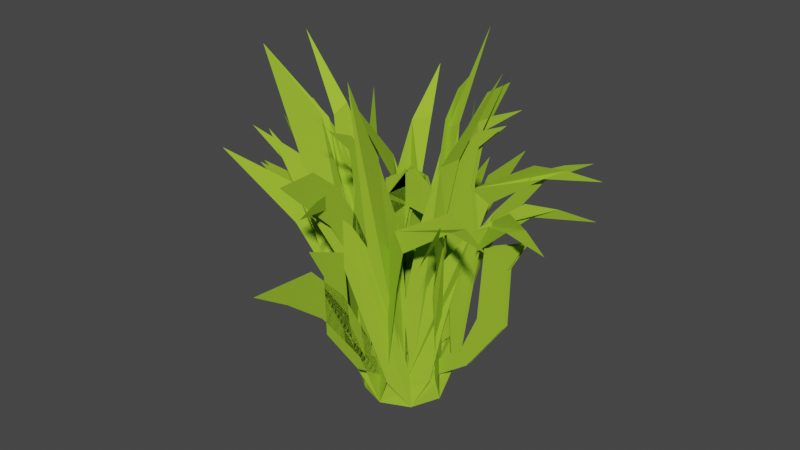 # Source: weed420.blend  (saved by Blender 3.6.13; exported with 4.5.12 LTS)
import bpy
from mathutils import Matrix  # noqa: F401  (used for matrix-valued properties, if any)

bpy.ops.wm.read_factory_settings(use_empty=True)
scene = bpy.context.scene
scene.name = 'Scene'

# ---- collections
col_collection = bpy.data.collections.new('Collection'); scene.collection.children.link(col_collection)

# ---- materials (node trees are filled in below, after node groups)
mat_weed420 = bpy.data.materials.new('weed420')
mat_weed420.use_transparent_shadow = False
mat_weed420.diffuse_color = (0.3325, 0.5543, 0.03553, 1.0)
mat_weed420.roughness = 1.0
mat_weed420.specular_intensity = 0.0
mat_weed420.metallic = 0.5

# ---- material node trees

# ---- world
world_world = bpy.data.worlds.new('World'); scene.world = world_world
world_world.use_nodes = True; world_world.node_tree.nodes.clear()
_N = world_world.node_tree.nodes; _L = world_world.node_tree.links
n0 = _N.new('ShaderNodeOutputWorld'); n0.name = 'World Output'; n0.location = (300, 300)
n1 = _N.new('ShaderNodeBackground'); n1.name = 'Background'; n1.location = (10, 300)
n1.inputs[0].default_value = (0.05088, 0.05088, 0.05088, 1.0)
_L.new(n1.outputs[0], n0.inputs[0])
n0.is_active_output = True
world_world.color = (0.05088, 0.05088, 0.05088)
world_world.use_sun_shadow = False
world_world.sun_shadow_jitter_overblur = 0.0

# ---- meshes
me_plane = bpy.data.meshes.new('Plane')
me_plane.from_pydata([(-1.743e-16, -0.962, 1.501), (-2.811e-17, 1.442, 1.392), (0.0, 0.307, -0.004614), (0.0, 0.01218, -0.004614), (-1.005e-16, -0.8359, 1.27), (-5.692e-17, -0.8272, 0.829), (8.433e-18, -0.5322, 0.4017), (-7.59e-17, -0.646, 1.366), (-4.709e-17, -0.6073, 0.8137), (-9.839e-18, -0.4523, 0.4475), (1.476e-17, -0.5812, 1.317), (1.476e-17, -0.5232, 1.772), (1.476e-17, -0.5735, 2.061), (1.476e-17, -0.7491, 2.238), (1.476e-17, -0.5476, 2.149), (1.476e-17, -0.4099, 1.966), (1.476e-17, -0.3259, 1.546), (1.476e-17, -0.3533, 1.105), (-1.054e-17, -0.396, 0.4461), (-7.028e-19, -0.006416, 0.109), (-1.476e-17, -0.362, 0.5601), (-1.757e-17, -0.3131, 0.9053), (1.476e-17, -0.07393, 1.135), (-7.028e-18, -0.1719, 0.8472), (-7.731e-18, -0.1876, 0.5582), (-4.919e-18, 0.03486, 0.2156), (-4.006e-17, -0.1385, 0.557), (-6.184e-17, -0.104, 0.9658), (-4.568e-17, 0.03039, 1.243), (-7.028e-19, -0.01779, 1.472), (-4.217e-18, -0.1602, 1.448), (-4.919e-18, -0.232, 1.327), (1.476e-17, -0.29, 1.186), (1.476e-17, -0.2836, 1.454), (1.476e-17, -0.2237, 1.602), (2.811e-17, -0.03257, 1.747), (9.136e-18, 0.1951, 1.623), (-5.903e-17, 0.2201, 1.204), (-9.206e-17, 0.07711, 0.774), (-6.887e-17, 0.05169, 0.4185), (-5.271e-17, 0.1522, 0.1547), (1.384e-16, 0.2141, 0.7394), (1.272e-16, 0.3438, 1.171), (1.265e-16, 0.5209, 1.584), (1.096e-16, 0.6894, 1.848), (1.082e-16, 0.8968, 2.021), (9.839e-17, 1.184, 2.019), (4.99e-17, 0.7624, 1.603), (1.124e-17, 0.5344, 1.223), (1.406e-18, 0.3699, 0.8147), (-2.6e-17, 0.2632, 0.3886), (-7.731e-18, 0.2356, 0.09056), (-4.357e-17, 0.4118, 0.5827), (-3.303e-17, 0.6581, 1.047), (-7.731e-18, 0.9483, 1.354), (-8.433e-18, 1.165, 1.21), (2.319e-17, 0.8634, 0.9671), (-6.114e-17, 0.5117, 0.4922), (0.9823, 0.02028, 1.501), (-1.422, 0.02028, 1.392), (-0.2867, 0.02028, -0.004614), (0.008104, 0.02028, -0.004614), (0.8562, 0.02028, 1.27), (0.8475, 0.02028, 0.829), (0.5525, 0.02028, 0.4017), (0.6663, 0.02028, 1.366), (0.6276, 0.02028, 0.8137), (0.4726, 0.02028, 0.4475), (0.6014, 0.02028, 1.317), (0.5435, 0.02028, 1.772), (0.5938, 0.02028, 2.061), (0.7694, 0.02028, 2.238), (0.5679, 0.02028, 2.149), (0.4302, 0.02028, 1.966), (0.3462, 0.02028, 1.546), (0.3736, 0.02028, 1.105), (0.4163, 0.02028, 0.4461), (0.0267, 0.02028, 0.109), (0.3822, 0.02028, 0.5601), (0.3334, 0.02028, 0.9053), (0.09422, 0.02028, 1.135), (0.1921, 0.02028, 0.8472), (0.2079, 0.02028, 0.5582), (-0.01458, 0.02028, 0.2156), (0.1588, 0.02028, 0.557), (0.1243, 0.02028, 0.9658), (-0.01011, 0.02028, 1.243), (0.03808, 0.02028, 1.472), (0.1804, 0.02028, 1.448), (0.2523, 0.02028, 1.327), (0.3103, 0.02028, 1.186), (0.3039, 0.02028, 1.454), (0.244, 0.02028, 1.602), (0.05285, 0.02028, 1.747), (-0.1749, 0.02028, 1.623), (-0.1998, 0.02028, 1.204), (-0.05683, 0.02028, 0.774), (-0.0314, 0.02028, 0.4185), (-0.1319, 0.02028, 0.1547), (-0.1938, 0.02028, 0.7394), (-0.3235, 0.02028, 1.171), (-0.5006, 0.02028, 1.584), (-0.6691, 0.02028, 1.848), (-0.8765, 0.02028, 2.021), (-1.164, 0.02028, 2.019), (-0.7421, 0.02028, 1.603), (-0.5142, 0.02028, 1.223), (-0.3496, 0.02028, 0.8147), (-0.2429, 0.02028, 0.3886), (-0.2153, 0.02028, 0.09056), (-0.3915, 0.02028, 0.5827), (-0.6378, 0.02028, 1.047), (-0.928, 0.02028, 1.354), (-1.145, 0.02028, 1.21), (-0.8431, 0.02028, 0.9671), (-0.4914, 0.02028, 0.4922), (0.1143, 0.3582, 0.2519), (0.1969, 0.3968, 0.7213), (0.263, 0.4276, 1.09), (0.3498, 0.468, 1.405), (0.7561, 0.5033, 1.704), (1.122, 0.6438, 1.74), (0.8971, 0.5456, 1.791), (0.7007, 0.4659, 1.799), (0.2341, 0.4141, 1.505), (0.09779, 0.3505, 1.236), (0.02757, 0.3178, 0.8535), (-0.04678, 0.2831, 0.2017), (-0.05091, 0.2812, 0.9036), (-0.1005, 0.2581, 1.478), (-0.1076, 0.3918, 1.97), (-0.2203, 0.3176, 1.937), (-0.2698, 0.1791, 1.496), (-0.2974, 0.1856, 0.9642), (-0.1955, 0.2138, 0.2063), (-0.3235, 0.1541, 0.7942), (-0.5925, 0.1007, 1.277), (-0.8555, 0.01902, 1.514), (-0.821, -0.005727, 1.24), (-0.5135, 0.06546, 0.7806), (-0.3648, 0.1348, 0.2473), (-0.2443, 0.6595, 2.252), (-1.329, -0.1551, 1.757), (-0.2059, 0.2318, -0.009833), (0.3087, -0.0004587, 0.0), (0.0, -0.0004587, 0.0), (-0.9645, -0.7685, 1.881), (-1.109, 0.2117, 2.432), (-0.3087, -0.0004587, 0.0), (-0.3431, -0.1451, 0.2473), (-0.3992, -0.2993, 0.7806), (-0.632, -0.4483, 1.302), (-0.7028, -0.3882, 1.564), (-0.5368, -0.2122, 1.292), (-0.3275, -0.1023, 0.7942), (-0.2792, 0.03047, 0.2063), (-0.301, -0.02948, 0.8353), (-0.5744, -0.05781, 1.563), (-0.6878, 0.02683, 1.941), (-0.6621, 0.1344, 2.013), (-0.4627, 0.1701, 1.586), (-0.2246, 0.1804, 0.9036), (-0.2231, 0.1847, 0.2017), (-0.195, 0.2617, 0.8535), (-0.1685, 0.3346, 1.236), (-0.1171, 0.4759, 1.505), (-0.02512, 0.7286, 1.815), (0.04659, 0.9256, 1.847), (0.1323, 1.161, 1.842), (0.002939, 0.8057, 1.733), (-0.07344, 0.5958, 1.405), (-0.1062, 0.5059, 1.09), (-0.1311, 0.4373, 0.7213), (-0.1623, 0.3517, 0.2519), (0.3526, -0.1097, 0.2519), (0.3848, -0.172, 0.6875), (0.4435, -0.2689, 1.064), (0.5502, -0.3773, 1.355), (0.7068, -0.6038, 1.641), (0.8706, -0.9584, 1.692), (0.7796, -0.7285, 1.733), (0.6954, -0.5338, 1.733), (0.5262, -0.2667, 1.472), (0.4098, -0.111, 1.233), (0.2943, -0.01489, 0.872), (0.2775, 0.05139, 0.2017), (0.2739, 0.06136, 0.9335), (0.3844, 0.07413, 1.499), (0.4821, 0.06833, 1.964), (0.4228, 0.1891, 1.93), (0.3199, 0.2446, 1.545), (0.1811, 0.2579, 0.8353), (0.2081, 0.2001, 0.2063), (0.1484, 0.3281, 0.7942), (0.1022, 0.4273, 1.232), (0.02513, 0.5925, 1.546), (-0.003763, 0.6545, 1.277), (0.0598, 0.5182, 0.7806), (0.1291, 0.3695, 0.2473), (0.7653, 0.04063, 2.59), (-0.1432, 0.9536, 1.94), (0.3358, 0.1509, 0.2519), (0.4185, 0.1124, 0.7213), (0.4772, 0.03635, 1.096), (0.6118, -0.0191, 1.326), (0.9112, -0.1417, 1.61), (1.292, -0.2967, 1.637), (1.078, -0.1835, 1.7), (0.8898, -0.08654, 1.718), (0.5878, 0.05538, 1.479), (0.3778, 0.1448, 1.172), (0.2491, 0.1914, 0.8535), (0.1748, 0.2261, 0.2017), (0.1802, 0.237, 0.9672), (0.1211, 0.2511, 1.478), (0.1123, 0.4202, 1.957), (-0.007649, 0.449, 1.893), (-0.0483, 0.3301, 1.496), (-0.03178, 0.3224, 0.8353), (0.02605, 0.2954, 0.2063), (-0.102, 0.3551, 0.7942), (-0.2428, 0.3409, 1.293), (-0.4402, 0.372, 1.597), (-0.4742, 0.4409, 1.33), (-0.2869, 0.4504, 0.8465), (-0.1433, 0.3744, 0.2473), (0.2183, 0.2178, 0.0), (-0.001345, 0.3043, -0.009833), (0.1321, 0.7171, 2.579), (-0.8997, 0.3998, 1.918)], [], [(4, 0, 7, 8, 9, 10, 11, 12, 13, 14, 15, 16, 17, 18, 19, 20, 21, 22, 23, 24, 25, 26, 27, 28, 29, 30, 31, 32, 33, 34, 35, 36, 37, 38, 39, 40, 41, 42, 43, 44, 45, 46, 47, 48, 49, 50, 51, 52, 53, 54, 1, 55, 56, 57, 2, 3, 6, 5), (62, 58, 65, 66, 67, 68, 69, 70, 71, 72, 73, 74, 75, 76, 77, 78, 79, 80, 81, 82, 83, 84, 85, 86, 87, 88, 89, 90, 91, 92, 93, 94, 95, 96, 97, 98, 99, 100, 101, 102, 103, 104, 105, 106, 107, 108, 109, 110, 111, 112, 59, 113, 114, 115, 60, 61, 64, 63), (142, 138, 139, 140, 143, 227, 116, 117, 118, 119, 120, 121, 122, 123, 124, 125, 126, 127, 128, 129, 130, 141, 131, 132, 133, 134, 135, 136, 137), (145, 144, 226, 227), (148, 145, 227, 143), (146, 151, 150, 149, 148, 143, 173, 172, 171, 170, 169, 168, 167, 166, 165, 164, 163, 162, 161, 160, 159, 147, 158, 157, 156, 155, 154, 153, 152), (200, 196, 197, 198, 226, 144, 174, 175, 176, 177, 178, 179, 180, 181, 182, 183, 184, 185, 186, 187, 188, 199, 189, 190, 191, 192, 193, 194, 195), (229, 223, 224, 225, 227, 226, 201, 202, 203, 204, 205, 206, 207, 208, 209, 210, 211, 212, 213, 214, 215, 228, 216, 217, 218, 219, 220, 221, 222)])
_uv = me_plane.uv_layers.new(name='UVMap')
_uv.uv.foreach_set('vector', [0.2588, 0.09142, 0.0, 0.0, 0.2414, 0.1626, 0.5658, 0.2528, 0.8064, 0.2623, 0.4598, 0.2987, 0.2335, 0.2623, 0.1021, 0.1974, 0.042, 0.08826, 0.05625, 0.1974, 0.1243, 0.2892, 0.3142, 0.3889, 0.5294, 0.438, 0.7953, 0.457, 0.9235, 0.5092, 0.7256, 0.4855, 0.5468, 0.5124, 0.4756, 0.5678, 0.5785, 0.5345, 0.7177, 0.5393, 0.857, 0.5899, 0.6386, 0.601, 0.3886, 0.5773, 0.273, 0.5092, 0.2715, 0.4886, 0.2952, 0.4712, 0.3617, 0.4475, 0.4819, 0.457, 0.3522, 0.4222, 0.273, 0.4301, 0.2066, 0.4665, 0.1908, 0.5029, 0.2351, 0.5741, 0.387, 0.6675, 0.6133, 0.7165, 0.762, 0.7355, 0.9124, 0.7846, 0.6639, 0.7577, 0.4376, 0.7434, 0.2446, 0.7529, 0.1195, 0.7941, 0.03884, 0.8526, 0.2066, 0.7956, 0.3395, 0.7988, 0.5373, 0.8067, 0.6924, 0.8289, 0.8823, 0.8953, 0.5674, 0.8384, 0.3284, 0.832, 0.1813, 0.87, 0.0, 1.0, 0.1908, 0.9365, 0.4408, 0.9159, 0.7763, 0.9333, 1.0, 1.0, 1.0, 0.09775, 0.8158, 0.1199, 0.5674, 0.131, 0.2588, 0.09142, 0.0, 0.0, 0.2414, 0.1626, 0.5658, 0.2528, 0.8064, 0.2623, 0.4598, 0.2987, 0.2335, 0.2623, 0.1021, 0.1974, 0.042, 0.08826, 0.05625, 0.1974, 0.1243, 0.2892, 0.3142, 0.3889, 0.5294, 0.438, 0.7953, 0.457, 0.9235, 0.5092, 0.7256, 0.4855, 0.5468, 0.5124, 0.4756, 0.5678, 0.5785, 0.5345, 0.7177, 0.5393, 0.857, 0.5899, 0.6386, 0.601, 0.3886, 0.5773, 0.273, 0.5092, 0.2715, 0.4886, 0.2952, 0.4712, 0.3617, 0.4475, 0.4819, 0.457, 0.3522, 0.4222, 0.273, 0.4301, 0.2066, 0.4665, 0.1908, 0.5029, 0.2351, 0.5741, 0.387, 0.6675, 0.6133, 0.7165, 0.762, 0.7355, 0.9124, 0.7846, 0.6639, 0.7577, 0.4376, 0.7434, 0.2446, 0.7529, 0.1195, 0.7941, 0.03884, 0.8526, 0.2066, 0.7956, 0.3395, 0.7988, 0.5373, 0.8067, 0.6924, 0.8289, 0.8823, 0.8953, 0.5674, 0.8384, 0.3284, 0.832, 0.1813, 0.87, 0.0, 1.0, 0.1908, 0.9365, 0.4408, 0.9159, 0.7763, 0.9333, 1.0, 1.0, 1.0, 0.09775, 0.8158, 0.1199, 0.5674, 0.131, 0.0, 1.0, 0.0807, 0.8578, 0.1513, 0.6117, 0.1946, 0.3496, 0.2288, 0.0, 0.5114, 0.0, 0.5684, 0.1263, 0.5729, 0.2835, 0.582, 0.4841, 0.6527, 0.7006, 0.7233, 0.8305, 0.8099, 0.8943, 0.9261, 0.9649, 0.8418, 0.9444, 0.6664, 0.8692, 0.5661, 0.7302, 0.5, 0.5707, 0.4499, 0.1901, 0.4157, 0.418, 0.4111, 0.6983, 0.402, 0.8965, 0.4088, 1.0, 0.3564, 0.9102, 0.3314, 0.6937, 0.3359, 0.5684, 0.3587, 0.1924, 0.3063, 0.4408, 0.2334, 0.6413, 0.1354, 0.8555, 0.5, 0.5, 1.0, 0.5, 1.0, 1.0, 0.5, 1.0, 0.0, 0.5, 0.5, 0.5, 0.5, 1.0, 0.0, 1.0, 0.0, 1.0, 0.0807, 0.8578, 0.1513, 0.6117, 0.1946, 0.3496, 0.2288, 0.0, 0.5114, 0.0, 0.5684, 0.1263, 0.5729, 0.2835, 0.582, 0.4841, 0.6527, 0.7006, 0.7233, 0.8305, 0.8099, 0.8943, 0.9261, 0.9649, 0.8418, 0.9444, 0.6664, 0.8692, 0.5661, 0.7302, 0.5, 0.5707, 0.4499, 0.1901, 0.4157, 0.418, 0.4111, 0.6983, 0.402, 0.8965, 0.4088, 1.0, 0.3564, 0.9102, 0.3314, 0.6937, 0.3359, 0.5684, 0.3587, 0.1924, 0.3063, 0.4408, 0.2334, 0.6413, 0.1354, 0.8555, 0.0, 1.0, 0.0807, 0.8578, 0.1513, 0.6117, 0.1946, 0.3496, 0.2288, 0.0, 0.5114, 0.0, 0.5684, 0.1263, 0.5729, 0.2835, 0.582, 0.4841, 0.6527, 0.7006, 0.7233, 0.8305, 0.8099, 0.8943, 0.9261, 0.9649, 0.8418, 0.9444, 0.6664, 0.8692, 0.5661, 0.7302, 0.5, 0.5707, 0.4499, 0.1901, 0.4157, 0.418, 0.4111, 0.6983, 0.402, 0.8965, 0.4088, 1.0, 0.3564, 0.9102, 0.3314, 0.6937, 0.3359, 0.5684, 0.3587, 0.1924, 0.3063, 0.4408, 0.2334, 0.6413, 0.1354, 0.8555, 0.0, 1.0, 0.0807, 0.8578, 0.1513, 0.6117, 0.1946, 0.3496, 0.2288, 0.0, 0.5114, 0.0, 0.5684, 0.1263, 0.5729, 0.2835, 0.582, 0.4841, 0.6527, 0.7006, 0.7233, 0.8305, 0.8099, 0.8943, 0.9261, 0.9649, 0.8418, 0.9444, 0.6664, 0.8692, 0.5661, 0.7302, 0.5, 0.5707, 0.4499, 0.1901, 0.4157, 0.418, 0.4111, 0.6983, 0.402, 0.8965, 0.4088, 1.0, 0.3564, 0.9102, 0.3314, 0.6937, 0.3359, 0.5684, 0.3587, 0.1924, 0.3063, 0.4408, 0.2334, 0.6413, 0.1354, 0.8555])
me_plane.materials.append(mat_weed420)
me_plane.update()

# ---- objects
ob_plane = bpy.data.objects.new('Plane', me_plane)

# ---- transforms, parenting, visibility, modifiers, constraints
ob_plane.location = (0.0, 0.0, 0.0)
_m = ob_plane.modifiers.new('Mirror', 'MIRROR')
_m.use_axis = (False, True, False)

# ---- collection membership
col_collection.objects.link(ob_plane)

# ---- scene / render settings (as saved in the file)
scene.frame_start = 1; scene.frame_end = 250; scene.frame_set(1)
scene.render.engine = 'BLENDER_EEVEE_NEXT'
scene.cycles.sampling_pattern = 'TABULATED_SOBOL'
scene.view_settings.view_transform = 'Filmic'
bpy.context.view_layer.update()

# ---- added for rendering (the .blend has no active camera and no usable light): camera, sun
cam_auto = bpy.data.cameras.new('AutoCamera')
cam_auto.lens = 50.0
cam_auto.sensor_width = 36.0
cam_auto.clip_end = 1000.0
ob_auto_camera = bpy.data.objects.new('AutoCamera', cam_auto)
scene.collection.objects.link(ob_auto_camera)
ob_auto_camera.location = (4.31861, -5.26013, 4.79666)
ob_auto_camera.rotation_euler = (1.09748, -7.21219e-08, 0.694738)
scene.camera = ob_auto_camera
light_auto_sun = bpy.data.lights.new('AutoSun', 'SUN')
light_auto_sun.energy = 3.0
light_auto_sun.angle = 0.0523599
ob_auto_sun = bpy.data.objects.new('AutoSun', light_auto_sun)
scene.collection.objects.link(ob_auto_sun)
ob_auto_sun.rotation_euler = (0.872665, 0.174533, 0.523599)
bpy.context.view_layer.update()
